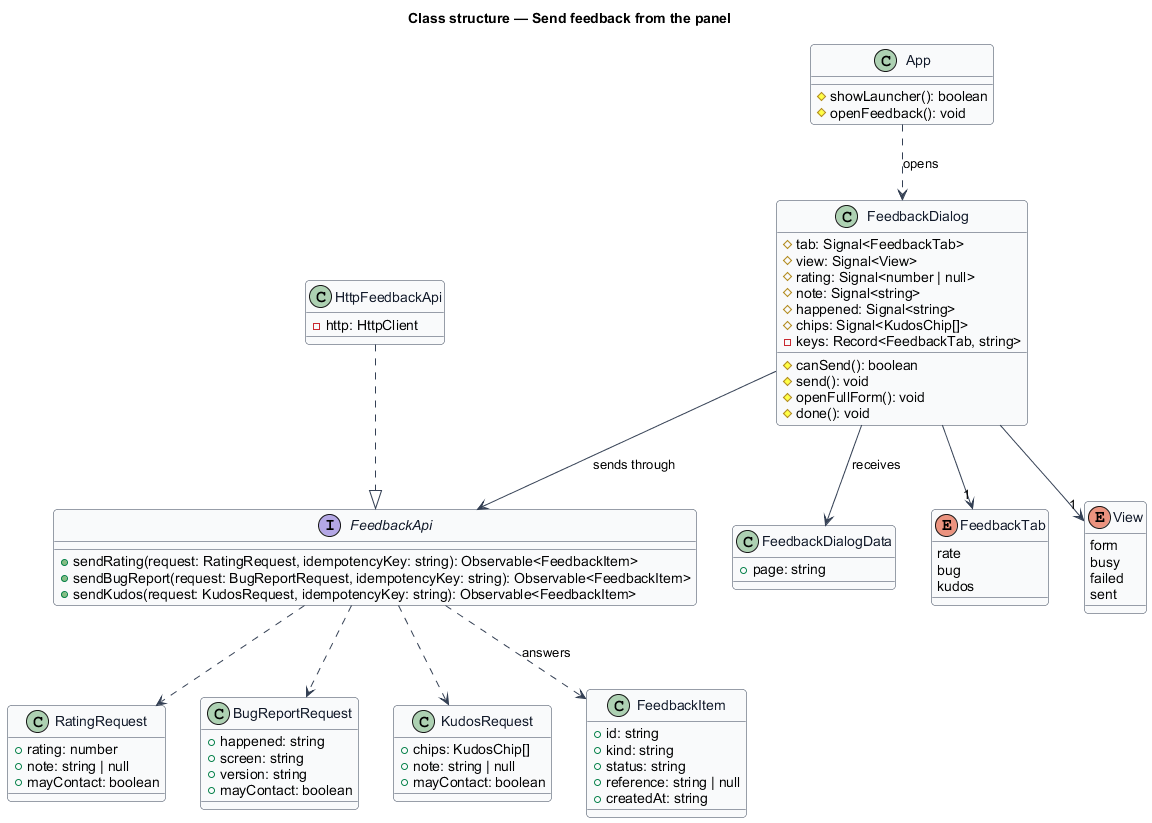

The diagram above was rendered by PlantUML. Its source (embedded in the PNG):
@startuml
' --- shared skin header ---
skinparam backgroundColor #FFFFFF
skinparam shadowing false
skinparam roundcorner 8
skinparam defaultFontName Arial
skinparam ArrowColor #344054
skinparam class {
  BorderColor #344054
  FontColor #101828
  BackgroundColor #F9FAFB
}
' --------------------------
title Class structure — Send feedback from the panel

interface FeedbackApi {
  +sendRating(request: RatingRequest, idempotencyKey: string): Observable<FeedbackItem>
  +sendBugReport(request: BugReportRequest, idempotencyKey: string): Observable<FeedbackItem>
  +sendKudos(request: KudosRequest, idempotencyKey: string): Observable<FeedbackItem>
}

class HttpFeedbackApi {
  -http: HttpClient
}

class FeedbackDialog {
  #tab: Signal<FeedbackTab>
  #view: Signal<View>
  #rating: Signal<number | null>
  #note: Signal<string>
  #happened: Signal<string>
  #chips: Signal<KudosChip[]>
  -keys: Record<FeedbackTab, string>
  #canSend(): boolean
  #send(): void
  #openFullForm(): void
  #done(): void
}

class FeedbackDialogData {
  +page: string
}

enum FeedbackTab {
  rate
  bug
  kudos
}

enum View {
  form
  busy
  failed
  sent
}

class RatingRequest {
  +rating: number
  +note: string | null
  +mayContact: boolean
}

class BugReportRequest {
  +happened: string
  +screen: string
  +version: string
  +mayContact: boolean
}

class KudosRequest {
  +chips: KudosChip[]
  +note: string | null
  +mayContact: boolean
}

class FeedbackItem {
  +id: string
  +kind: string
  +status: string
  +reference: string | null
  +createdAt: string
}

class App {
  #showLauncher(): boolean
  #openFeedback(): void
}

HttpFeedbackApi ..|> FeedbackApi
App ..> FeedbackDialog : opens
FeedbackDialog --> FeedbackDialogData : receives
FeedbackDialog --> FeedbackApi : sends through
FeedbackDialog --> "1" FeedbackTab
FeedbackDialog --> "1" View
FeedbackApi ..> RatingRequest
FeedbackApi ..> BugReportRequest
FeedbackApi ..> KudosRequest
FeedbackApi ..> FeedbackItem : answers
@enduml